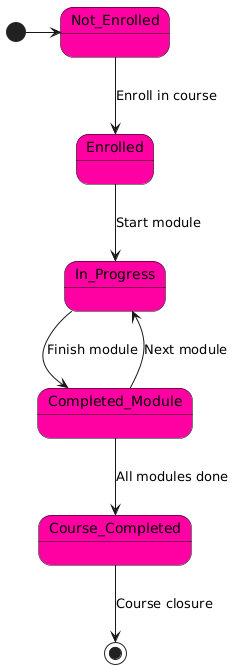

The diagram above was rendered by PlantUML. Its source (embedded in the PNG):
@startuml
skinparam BackgroundColor #FFFFFF
skinparam StateFontColor Black
skinparam StateBackgroundColor #FF00A2
skinparam StateBorderColor Black

[*] -> Not_Enrolled
Not_Enrolled --> Enrolled : Enroll in course
Enrolled --> In_Progress : Start module
In_Progress --> Completed_Module : Finish module
Completed_Module --> In_Progress : Next module
Completed_Module --> Course_Completed : All modules done
Course_Completed --> [*] : Course closure
@enduml